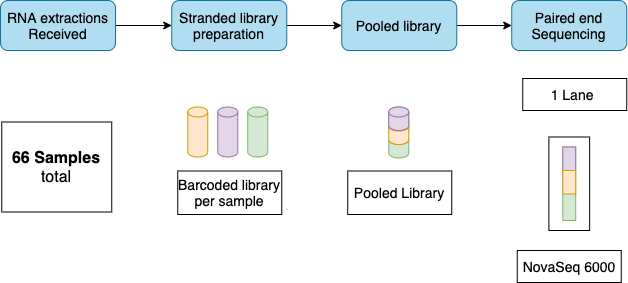

The diagram above was exported from draw.io. Its source (the exported page's mxGraphModel, read from the mxfile embedded in the PNG):
<mxGraphModel dx="1092" dy="983" grid="1" gridSize="10" guides="1" tooltips="1" connect="1" arrows="1" fold="1" page="1" pageScale="1" pageWidth="850" pageHeight="1100" math="0" shadow="0">
  <root>
    <mxCell id="0" />
    <mxCell id="1" parent="0" />
    <mxCell id="RenMhC6H3cXgi3iFreKU-8" style="edgeStyle=orthogonalEdgeStyle;rounded=0;orthogonalLoop=1;jettySize=auto;html=1;entryX=0;entryY=0.5;entryDx=0;entryDy=0;fontSize=14;" parent="1" source="RenMhC6H3cXgi3iFreKU-1" target="RenMhC6H3cXgi3iFreKU-4" edge="1">
      <mxGeometry relative="1" as="geometry" />
    </mxCell>
    <mxCell id="RenMhC6H3cXgi3iFreKU-1" value="RNA extractions&lt;br style=&quot;font-size: 14px;&quot;&gt;Received" style="rounded=1;whiteSpace=wrap;html=1;fillColor=#b1ddf0;strokeColor=#10739e;fontSize=14;" parent="1" vertex="1">
      <mxGeometry x="30" y="20" width="115" height="50" as="geometry" />
    </mxCell>
    <mxCell id="RenMhC6H3cXgi3iFreKU-3" value="&lt;font style=&quot;font-size: 16px&quot;&gt;&lt;b&gt;66 Samples&lt;/b&gt; total&lt;/font&gt;" style="rounded=0;whiteSpace=wrap;html=1;fontSize=14;" parent="1" vertex="1">
      <mxGeometry x="31.25" y="141.5" width="110" height="90" as="geometry" />
    </mxCell>
    <mxCell id="RenMhC6H3cXgi3iFreKU-11" style="edgeStyle=orthogonalEdgeStyle;rounded=0;orthogonalLoop=1;jettySize=auto;html=1;entryX=0;entryY=0.5;entryDx=0;entryDy=0;fontSize=14;" parent="1" source="RenMhC6H3cXgi3iFreKU-4" target="RenMhC6H3cXgi3iFreKU-10" edge="1">
      <mxGeometry relative="1" as="geometry" />
    </mxCell>
    <mxCell id="RenMhC6H3cXgi3iFreKU-4" value="Stranded library preparation" style="rounded=1;whiteSpace=wrap;html=1;fillColor=#b1ddf0;strokeColor=#10739e;fontSize=14;" parent="1" vertex="1">
      <mxGeometry x="201.25" y="20" width="115" height="50" as="geometry" />
    </mxCell>
    <mxCell id="RenMhC6H3cXgi3iFreKU-5" value="" style="shape=cylinder3;whiteSpace=wrap;html=1;boundedLbl=1;backgroundOutline=1;size=5;fontSize=14;fillColor=#ffe6cc;strokeColor=#d79b00;" parent="1" vertex="1">
      <mxGeometry x="217.25" y="126.5" width="20" height="50" as="geometry" />
    </mxCell>
    <mxCell id="RenMhC6H3cXgi3iFreKU-6" value="" style="shape=cylinder3;whiteSpace=wrap;html=1;boundedLbl=1;backgroundOutline=1;size=5;fontSize=14;fillColor=#d5e8d4;strokeColor=#82b366;" parent="1" vertex="1">
      <mxGeometry x="277.25" y="126.5" width="20" height="50" as="geometry" />
    </mxCell>
    <mxCell id="RenMhC6H3cXgi3iFreKU-7" value="" style="shape=cylinder3;whiteSpace=wrap;html=1;boundedLbl=1;backgroundOutline=1;size=5;fontSize=14;fillColor=#e1d5e7;strokeColor=#9673a6;" parent="1" vertex="1">
      <mxGeometry x="247.25" y="126.5" width="20" height="50" as="geometry" />
    </mxCell>
    <mxCell id="RenMhC6H3cXgi3iFreKU-9" value="Barcoded library per sample" style="rounded=0;whiteSpace=wrap;html=1;fontSize=14;" parent="1" vertex="1">
      <mxGeometry x="207.25" y="190.5" width="104" height="43.5" as="geometry" />
    </mxCell>
    <mxCell id="RenMhC6H3cXgi3iFreKU-20" style="edgeStyle=orthogonalEdgeStyle;rounded=0;orthogonalLoop=1;jettySize=auto;html=1;fontSize=14;" parent="1" source="RenMhC6H3cXgi3iFreKU-10" target="RenMhC6H3cXgi3iFreKU-12" edge="1">
      <mxGeometry relative="1" as="geometry" />
    </mxCell>
    <mxCell id="RenMhC6H3cXgi3iFreKU-10" value="Pooled library" style="rounded=1;whiteSpace=wrap;html=1;fillColor=#b1ddf0;strokeColor=#10739e;fontSize=14;" parent="1" vertex="1">
      <mxGeometry x="371.25" y="20" width="115" height="50" as="geometry" />
    </mxCell>
    <mxCell id="RenMhC6H3cXgi3iFreKU-12" value="Paired end Sequencing" style="rounded=1;whiteSpace=wrap;html=1;fillColor=#b1ddf0;strokeColor=#10739e;fontSize=14;" parent="1" vertex="1">
      <mxGeometry x="541.25" y="20" width="115" height="50" as="geometry" />
    </mxCell>
    <mxCell id="RenMhC6H3cXgi3iFreKU-17" value="Pooled Library" style="rounded=0;whiteSpace=wrap;html=1;fontSize=14;" parent="1" vertex="1">
      <mxGeometry x="377.25" y="190.5" width="104" height="43.5" as="geometry" />
    </mxCell>
    <mxCell id="RenMhC6H3cXgi3iFreKU-18" value="1 Lane&amp;nbsp;" style="rounded=0;whiteSpace=wrap;html=1;fontSize=14;" parent="1" vertex="1">
      <mxGeometry x="552.25" y="98" width="104" height="32" as="geometry" />
    </mxCell>
    <mxCell id="RenMhC6H3cXgi3iFreKU-22" value="" style="rounded=0;whiteSpace=wrap;html=1;fontSize=14;" parent="1" vertex="1">
      <mxGeometry x="578.38" y="156.5" width="40.75" height="93.5" as="geometry" />
    </mxCell>
    <mxCell id="RenMhC6H3cXgi3iFreKU-23" value="" style="rounded=0;whiteSpace=wrap;html=1;fontSize=14;fillColor=#d5e8d4;strokeColor=#82b366;" parent="1" vertex="1">
      <mxGeometry x="592.32" y="166.5" width="12.87" height="73.5" as="geometry" />
    </mxCell>
    <mxCell id="RenMhC6H3cXgi3iFreKU-24" value="" style="rounded=0;whiteSpace=wrap;html=1;fontSize=14;fillColor=#e1d5e7;strokeColor=#9673a6;" parent="1" vertex="1">
      <mxGeometry x="592.32" y="166.5" width="12.87" height="23.5" as="geometry" />
    </mxCell>
    <mxCell id="RenMhC6H3cXgi3iFreKU-25" value="" style="rounded=0;whiteSpace=wrap;html=1;fontSize=14;fillColor=#ffe6cc;strokeColor=#d79b00;" parent="1" vertex="1">
      <mxGeometry x="592.32" y="190" width="12.87" height="23.5" as="geometry" />
    </mxCell>
    <mxCell id="MLyLa5YsW1-X-FvzoYr8-6" value="" style="group" parent="1" vertex="1" connectable="0">
      <mxGeometry x="418.25" y="126.5" width="20" height="51" as="geometry" />
    </mxCell>
    <mxCell id="RenMhC6H3cXgi3iFreKU-14" value="" style="shape=cylinder3;whiteSpace=wrap;html=1;boundedLbl=1;backgroundOutline=1;size=5;fontSize=14;fillColor=#d5e8d4;strokeColor=#82b366;" parent="MLyLa5YsW1-X-FvzoYr8-6" vertex="1">
      <mxGeometry width="20" height="30" as="geometry" />
    </mxCell>
    <mxCell id="MLyLa5YsW1-X-FvzoYr8-5" value="" style="shape=cylinder3;whiteSpace=wrap;html=1;boundedLbl=1;backgroundOutline=1;size=5;fontSize=14;fillColor=#d5e8d4;strokeColor=#82b366;" parent="MLyLa5YsW1-X-FvzoYr8-6" vertex="1">
      <mxGeometry y="27.5" width="20" height="23.5" as="geometry" />
    </mxCell>
    <mxCell id="RenMhC6H3cXgi3iFreKU-16" value="" style="shape=cylinder3;whiteSpace=wrap;html=1;boundedLbl=1;backgroundOutline=1;size=5;fontSize=14;fillColor=#ffe6cc;strokeColor=#d79b00;" parent="MLyLa5YsW1-X-FvzoYr8-6" vertex="1">
      <mxGeometry y="14" width="20" height="23.5" as="geometry" />
    </mxCell>
    <mxCell id="RenMhC6H3cXgi3iFreKU-15" value="" style="shape=cylinder3;whiteSpace=wrap;html=1;boundedLbl=1;backgroundOutline=1;size=5;fontSize=14;fillColor=#e1d5e7;strokeColor=#9673a6;" parent="MLyLa5YsW1-X-FvzoYr8-6" vertex="1">
      <mxGeometry width="20" height="23.5" as="geometry" />
    </mxCell>
    <mxCell id="myYKlkKaHKZYmB23E7yr-1" value="NovaSeq 6000" style="rounded=0;whiteSpace=wrap;html=1;fontSize=14;" parent="1" vertex="1">
      <mxGeometry x="546.75" y="270" width="104" height="32" as="geometry" />
    </mxCell>
  </root>
</mxGraphModel>